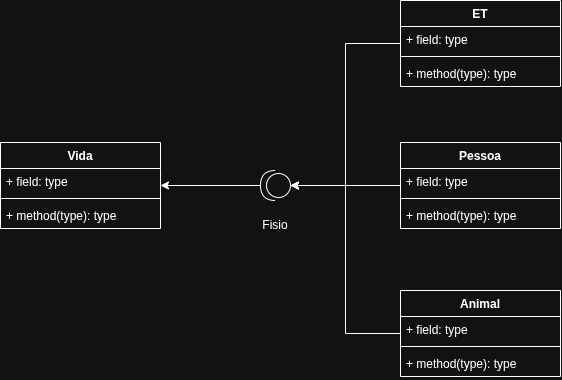

The diagram above was exported from draw.io. Its source (the exported page's mxGraphModel, read from the mxfile embedded in the PNG):
<mxGraphModel dx="860" dy="479" grid="1" gridSize="10" guides="1" tooltips="1" connect="1" arrows="1" fold="1" page="1" pageScale="1" pageWidth="827" pageHeight="1169" math="0" shadow="0">
  <root>
    <mxCell id="0" />
    <mxCell id="1" parent="0" />
    <mxCell id="xHwv2CUPRKEjqgov3E5k-1" parent="1" style="swimlane;fontStyle=1;align=center;verticalAlign=top;childLayout=stackLayout;horizontal=1;startSize=26;horizontalStack=0;resizeParent=1;resizeParentMax=0;resizeLast=0;collapsible=1;marginBottom=0;whiteSpace=wrap;html=1;" value="Animal" vertex="1">
      <mxGeometry height="86" width="160" x="490" y="410" as="geometry" />
    </mxCell>
    <mxCell id="xHwv2CUPRKEjqgov3E5k-2" parent="xHwv2CUPRKEjqgov3E5k-1" style="text;strokeColor=none;fillColor=none;align=left;verticalAlign=top;spacingLeft=4;spacingRight=4;overflow=hidden;rotatable=0;points=[[0,0.5],[1,0.5]];portConstraint=eastwest;whiteSpace=wrap;html=1;" value="+ field: type" vertex="1">
      <mxGeometry height="26" width="160" y="26" as="geometry" />
    </mxCell>
    <mxCell id="xHwv2CUPRKEjqgov3E5k-3" parent="xHwv2CUPRKEjqgov3E5k-1" style="line;strokeWidth=1;fillColor=none;align=left;verticalAlign=middle;spacingTop=-1;spacingLeft=3;spacingRight=3;rotatable=0;labelPosition=right;points=[];portConstraint=eastwest;strokeColor=inherit;labelPerimeter=1;" value="" vertex="1">
      <mxGeometry height="8" width="160" y="52" as="geometry" />
    </mxCell>
    <mxCell id="xHwv2CUPRKEjqgov3E5k-4" parent="xHwv2CUPRKEjqgov3E5k-1" style="text;strokeColor=none;fillColor=none;align=left;verticalAlign=top;spacingLeft=4;spacingRight=4;overflow=hidden;rotatable=0;points=[[0,0.5],[1,0.5]];portConstraint=eastwest;whiteSpace=wrap;html=1;" value="+ method(type): type" vertex="1">
      <mxGeometry height="26" width="160" y="60" as="geometry" />
    </mxCell>
    <mxCell id="xHwv2CUPRKEjqgov3E5k-5" parent="1" style="swimlane;fontStyle=1;align=center;verticalAlign=top;childLayout=stackLayout;horizontal=1;startSize=26;horizontalStack=0;resizeParent=1;resizeParentMax=0;resizeLast=0;collapsible=1;marginBottom=0;whiteSpace=wrap;html=1;" value="ET" vertex="1">
      <mxGeometry height="86" width="160" x="490" y="120" as="geometry" />
    </mxCell>
    <mxCell id="xHwv2CUPRKEjqgov3E5k-6" parent="xHwv2CUPRKEjqgov3E5k-5" style="text;strokeColor=none;fillColor=none;align=left;verticalAlign=top;spacingLeft=4;spacingRight=4;overflow=hidden;rotatable=0;points=[[0,0.5],[1,0.5]];portConstraint=eastwest;whiteSpace=wrap;html=1;" value="+ field: type" vertex="1">
      <mxGeometry height="26" width="160" y="26" as="geometry" />
    </mxCell>
    <mxCell id="xHwv2CUPRKEjqgov3E5k-7" parent="xHwv2CUPRKEjqgov3E5k-5" style="line;strokeWidth=1;fillColor=none;align=left;verticalAlign=middle;spacingTop=-1;spacingLeft=3;spacingRight=3;rotatable=0;labelPosition=right;points=[];portConstraint=eastwest;strokeColor=inherit;labelPerimeter=1;" value="" vertex="1">
      <mxGeometry height="8" width="160" y="52" as="geometry" />
    </mxCell>
    <mxCell id="xHwv2CUPRKEjqgov3E5k-8" parent="xHwv2CUPRKEjqgov3E5k-5" style="text;strokeColor=none;fillColor=none;align=left;verticalAlign=top;spacingLeft=4;spacingRight=4;overflow=hidden;rotatable=0;points=[[0,0.5],[1,0.5]];portConstraint=eastwest;whiteSpace=wrap;html=1;" value="+ method(type): type" vertex="1">
      <mxGeometry height="26" width="160" y="60" as="geometry" />
    </mxCell>
    <mxCell id="xHwv2CUPRKEjqgov3E5k-9" parent="1" style="swimlane;fontStyle=1;align=center;verticalAlign=top;childLayout=stackLayout;horizontal=1;startSize=26;horizontalStack=0;resizeParent=1;resizeParentMax=0;resizeLast=0;collapsible=1;marginBottom=0;whiteSpace=wrap;html=1;" value="Pessoa" vertex="1">
      <mxGeometry height="86" width="160" x="490" y="262" as="geometry" />
    </mxCell>
    <mxCell id="xHwv2CUPRKEjqgov3E5k-10" parent="xHwv2CUPRKEjqgov3E5k-9" style="text;strokeColor=none;fillColor=none;align=left;verticalAlign=top;spacingLeft=4;spacingRight=4;overflow=hidden;rotatable=0;points=[[0,0.5],[1,0.5]];portConstraint=eastwest;whiteSpace=wrap;html=1;" value="+ field: type" vertex="1">
      <mxGeometry height="26" width="160" y="26" as="geometry" />
    </mxCell>
    <mxCell id="xHwv2CUPRKEjqgov3E5k-11" parent="xHwv2CUPRKEjqgov3E5k-9" style="line;strokeWidth=1;fillColor=none;align=left;verticalAlign=middle;spacingTop=-1;spacingLeft=3;spacingRight=3;rotatable=0;labelPosition=right;points=[];portConstraint=eastwest;strokeColor=inherit;labelPerimeter=1;" value="" vertex="1">
      <mxGeometry height="8" width="160" y="52" as="geometry" />
    </mxCell>
    <mxCell id="xHwv2CUPRKEjqgov3E5k-12" parent="xHwv2CUPRKEjqgov3E5k-9" style="text;strokeColor=none;fillColor=none;align=left;verticalAlign=top;spacingLeft=4;spacingRight=4;overflow=hidden;rotatable=0;points=[[0,0.5],[1,0.5]];portConstraint=eastwest;whiteSpace=wrap;html=1;" value="+ method(type): type" vertex="1">
      <mxGeometry height="26" width="160" y="60" as="geometry" />
    </mxCell>
    <mxCell id="xHwv2CUPRKEjqgov3E5k-13" parent="1" style="swimlane;fontStyle=1;align=center;verticalAlign=top;childLayout=stackLayout;horizontal=1;startSize=26;horizontalStack=0;resizeParent=1;resizeParentMax=0;resizeLast=0;collapsible=1;marginBottom=0;whiteSpace=wrap;html=1;" value="Vida" vertex="1">
      <mxGeometry height="86" width="160" x="90" y="262" as="geometry" />
    </mxCell>
    <mxCell id="xHwv2CUPRKEjqgov3E5k-14" parent="xHwv2CUPRKEjqgov3E5k-13" style="text;strokeColor=none;fillColor=none;align=left;verticalAlign=top;spacingLeft=4;spacingRight=4;overflow=hidden;rotatable=0;points=[[0,0.5],[1,0.5]];portConstraint=eastwest;whiteSpace=wrap;html=1;" value="+ field: type" vertex="1">
      <mxGeometry height="26" width="160" y="26" as="geometry" />
    </mxCell>
    <mxCell id="xHwv2CUPRKEjqgov3E5k-15" parent="xHwv2CUPRKEjqgov3E5k-13" style="line;strokeWidth=1;fillColor=none;align=left;verticalAlign=middle;spacingTop=-1;spacingLeft=3;spacingRight=3;rotatable=0;labelPosition=right;points=[];portConstraint=eastwest;strokeColor=inherit;labelPerimeter=1;" value="" vertex="1">
      <mxGeometry height="8" width="160" y="52" as="geometry" />
    </mxCell>
    <mxCell id="xHwv2CUPRKEjqgov3E5k-16" parent="xHwv2CUPRKEjqgov3E5k-13" style="text;strokeColor=none;fillColor=none;align=left;verticalAlign=top;spacingLeft=4;spacingRight=4;overflow=hidden;rotatable=0;points=[[0,0.5],[1,0.5]];portConstraint=eastwest;whiteSpace=wrap;html=1;" value="+ method(type): type" vertex="1">
      <mxGeometry height="26" width="160" y="60" as="geometry" />
    </mxCell>
    <mxCell id="xHwv2CUPRKEjqgov3E5k-21" edge="1" parent="1" source="xHwv2CUPRKEjqgov3E5k-17" style="edgeStyle=orthogonalEdgeStyle;rounded=0;orthogonalLoop=1;jettySize=auto;html=1;defaultLabelBackgroundColor=page;labelPadding=0 4;" target="xHwv2CUPRKEjqgov3E5k-13">
      <mxGeometry relative="1" as="geometry" />
    </mxCell>
    <mxCell id="xHwv2CUPRKEjqgov3E5k-17" parent="1" style="shape=providedRequiredInterface;html=1;verticalLabelPosition=bottom;sketch=0;labelPerimeter=1;rotation=-180;" value="" vertex="1">
      <mxGeometry height="30" width="30" x="350" y="290" as="geometry" />
    </mxCell>
    <mxCell id="xHwv2CUPRKEjqgov3E5k-18" edge="1" parent="1" source="xHwv2CUPRKEjqgov3E5k-5" style="edgeStyle=orthogonalEdgeStyle;rounded=0;orthogonalLoop=1;jettySize=auto;html=1;entryX=0;entryY=0.5;entryDx=0;entryDy=0;entryPerimeter=0;defaultLabelBackgroundColor=page;labelPadding=0 4;" target="xHwv2CUPRKEjqgov3E5k-17">
      <mxGeometry relative="1" as="geometry" />
    </mxCell>
    <mxCell id="xHwv2CUPRKEjqgov3E5k-19" edge="1" parent="1" source="xHwv2CUPRKEjqgov3E5k-9" style="edgeStyle=orthogonalEdgeStyle;rounded=0;orthogonalLoop=1;jettySize=auto;html=1;entryX=0;entryY=0.5;entryDx=0;entryDy=0;entryPerimeter=0;defaultLabelBackgroundColor=page;labelPadding=0 4;" target="xHwv2CUPRKEjqgov3E5k-17">
      <mxGeometry relative="1" as="geometry" />
    </mxCell>
    <mxCell id="xHwv2CUPRKEjqgov3E5k-20" edge="1" parent="1" source="xHwv2CUPRKEjqgov3E5k-1" style="edgeStyle=orthogonalEdgeStyle;rounded=0;orthogonalLoop=1;jettySize=auto;html=1;entryX=0;entryY=0.5;entryDx=0;entryDy=0;entryPerimeter=0;defaultLabelBackgroundColor=page;labelPadding=0 4;" target="xHwv2CUPRKEjqgov3E5k-17">
      <mxGeometry relative="1" as="geometry" />
    </mxCell>
    <mxCell id="xHwv2CUPRKEjqgov3E5k-22" parent="1" style="text;html=1;whiteSpace=wrap;strokeColor=none;fillColor=none;align=center;verticalAlign=middle;rounded=0;" value="Fisio" vertex="1">
      <mxGeometry height="30" width="60" x="335" y="330" as="geometry" />
    </mxCell>
  </root>
</mxGraphModel>